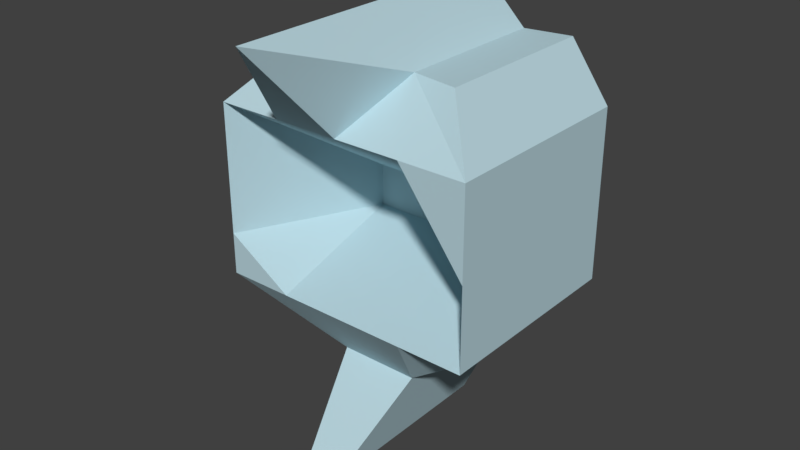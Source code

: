 # Source: EB106.blend  (saved by Blender 2.78.0; exported with 4.5.12 LTS)
import bpy
from mathutils import Matrix  # noqa: F401  (used for matrix-valued properties, if any)

bpy.ops.wm.read_factory_settings(use_empty=True)
scene = bpy.context.scene
scene.name = 'Scene'

# ---- collections
col_collection_1 = bpy.data.collections.new('Collection 1'); scene.collection.children.link(col_collection_1)

# ---- materials (node trees are filled in below, after node groups)
mat_material = bpy.data.materials.new('Material')
mat_material.alpha_threshold = 0.0
mat_material.use_transparent_shadow = False
mat_material.diffuse_color = (0.4825, 0.6617, 0.723, 1.0)
mat_material.roughness = 0.5
mat_material.line_color = (0.0, 0.0, 0.0, 1.0)

# ---- material node trees

# ---- world
world_world = bpy.data.worlds.new('World'); scene.world = world_world
world_world.color = (0.05088, 0.05088, 0.05088)
world_world.use_sun_shadow = False
world_world.sun_shadow_jitter_overblur = 0.0
world_world.cycles.sampling_method = 'MANUAL'

# ---- meshes
me_cube = bpy.data.meshes.new('Cube')
me_cube.from_pydata([(0.6228, 0.6228, -1.0), (0.6228, -0.6228, -1.0), (-0.6228, -0.6228, -1.0), (-0.6228, 0.6228, -1.0), (0.6458, 0.6458, 1.0), (0.6458, -0.6458, 1.0), (-0.6458, -0.6458, 1.0), (-0.6458, 0.6458, 1.0), (0.3036, 0.6073, -1.224), (1.376e-07, 0.6073, -1.224), (-0.3036, 0.6073, -1.224), (0.3036, -0.6073, -1.224), (-7.237e-09, -0.6073, -1.224), (-0.3036, -0.6073, -1.224), (0.2939, 0.5879, 1.0), (3.872e-08, 0.4846, 1.391), (-0.2939, 0.5879, 1.0), (0.2939, -0.5879, 1.0), (-3.367e-07, -1.744, 1.391), (-0.2939, -0.5879, 1.0), (1.0, 0.5534, -0.05), (1.0, 0.5534, 0.6167), (1.0, -1.0, -0.05), (1.0, -1.0, 0.6167), (-1.0, -1.0, -0.05), (-1.0, -1.0, 0.6167), (-1.0, 0.5534, -0.05), (-1.0, 0.5534, 0.6167), (0.5, 1.0, -0.05), (0.5, 1.0, 0.6167), (2.071e-07, 1.0, -0.05), (2.27e-07, 1.0, 0.6167), (-0.5, 1.0, -0.05), (-0.5, 1.0, 0.6167), (0.5, -1.0, 0.6167), (0.5, 0.03252, -0.05), (-4.45e-07, -1.0, 0.6167), (-2.861e-07, 0.03252, -0.05), (-0.5, -1.0, 0.6167), (-0.5, 0.03252, -0.05), (0.5, 0.03252, -0.3667), (0.5, -1.0, -0.6833), (-2.106e-07, 0.03252, -0.3667), (-1.351e-07, -1.0, -0.6833), (-0.5, 0.03252, -0.3667), (-0.5, -1.0, -0.6833), (1.0, 0.5534, -0.6833), (1.0, 0.5534, -0.3667), (1.0, -1.0, -0.6833), (1.0, -1.0, -0.3667), (-1.0, -1.0, -0.6833), (-1.0, -1.0, -0.3667), (-1.0, 0.5534, -0.6833), (-1.0, 0.5534, -0.3667), (0.5, 1.0, -0.6833), (0.5, 1.0, -0.3667), (1.883e-07, 1.0, -0.6833), (1.977e-07, 1.0, -0.3667), (-0.5, 1.0, -0.6833), (-0.5, 1.0, -0.3667), (0.5, 0.5002, -0.05), (0.5, 0.5002, 0.6167), (-3.129e-08, 0.5002, -0.05), (-1.142e-08, 0.5002, 0.6167), (-9.09e-08, 0.5, -0.05), (-7.103e-08, 0.5, 0.6167), (-0.5, 0.5, -0.05), (-0.5, 0.5, 0.6167), (0.1244, 1.0, -0.05), (0.1244, 1.0, 0.6167), (0.1244, 0.5, -0.05), (0.1244, 0.5, 0.6167), (-0.1, 1.0, -0.05), (-0.1, 1.0, 0.6167), (-0.1, 0.5002, -0.05), (-0.1, 0.5002, 0.6167), (-0.1285, 0.257, -1.832), (4.799e-08, -1.257, -1.832), (-0.1285, -1.257, -1.832), (0.1285, 0.257, -1.832), (1.093e-07, 0.257, -1.832), (0.1285, -1.257, -1.832)], [], [(10, 13, 2, 3), (16, 7, 6, 19), (21, 4, 5, 23), (38, 19, 6, 25), (25, 6, 7, 27), (58, 10, 3, 52), (46, 0, 8, 54), (54, 8, 9, 56), (56, 9, 10, 58), (23, 5, 17, 34), (34, 17, 18, 36), (36, 18, 19, 38), (4, 14, 17, 5), (14, 15, 18, 17), (15, 16, 19, 18), (0, 1, 11, 8), (11, 12, 77, 81), (10, 9, 80, 76), (42, 37, 39, 44), (37, 36, 38, 39), (40, 35, 37, 42), (35, 34, 36, 37), (49, 22, 35, 40), (22, 23, 34, 35), (15, 31, 33, 16), (33, 31, 65, 67), (14, 29, 31, 15), (63, 62, 74, 75), (4, 21, 29, 14), (21, 20, 28, 29), (16, 33, 27, 7), (33, 32, 26, 27), (51, 24, 26, 53), (24, 25, 27, 26), (44, 39, 24, 51), (39, 38, 25, 24), (47, 20, 22, 49), (20, 21, 23, 22), (0, 46, 48, 1), (46, 47, 49, 48), (13, 45, 50, 2), (45, 44, 51, 50), (2, 50, 52, 3), (50, 51, 53, 52), (1, 48, 41, 11), (48, 49, 40, 41), (11, 41, 43, 12), (41, 40, 42, 43), (12, 43, 45, 13), (43, 42, 44, 45), (30, 57, 59, 32), (57, 56, 58, 59), (28, 55, 57, 30), (55, 54, 56, 57), (20, 47, 55, 28), (47, 46, 54, 55), (32, 59, 53, 26), (59, 58, 52, 53), (61, 60, 62, 63), (29, 28, 60, 61), (28, 30, 62, 60), (31, 29, 61, 63), (65, 64, 66, 67), (32, 33, 67, 66), (65, 31, 69, 71), (30, 32, 66, 64), (69, 68, 70, 71), (31, 30, 68, 69), (64, 65, 71, 70), (30, 64, 70, 68), (72, 73, 75, 74), (30, 31, 73, 72), (31, 63, 75, 73), (62, 30, 72, 74), (80, 77, 78, 76), (9, 12, 77, 80), (12, 13, 78, 77), (13, 10, 76, 78), (79, 81, 77, 80), (9, 8, 79, 80), (8, 11, 81, 79)])
me_cube.materials.append(mat_material)
me_cube.use_remesh_preserve_volume = False
me_cube.use_remesh_preserve_attributes = False
me_cube.use_mirror_vertex_groups = False
me_cube.update()

# ---- objects
ob_cube = bpy.data.objects.new('Cube', me_cube)

# ---- transforms, parenting, visibility, modifiers, constraints
ob_cube.location = (0.0, 0.0, 3.11)
ob_cube.lock_rotations_4d = False
ob_cube.empty_display_type = 'ARROWS'
ob_cube.lineart.crease_threshold = 0.0

# ---- collection membership
col_collection_1.objects.link(ob_cube)

# ---- scene / render settings (as saved in the file)
scene.frame_start = 1; scene.frame_end = 250; scene.frame_set(1)
scene.render.engine = 'BLENDER_EEVEE_NEXT'
scene.render.resolution_percentage = 50
scene.render.dither_intensity = 0.0
scene.cycles.use_denoising = False
scene.cycles.samples = 128
scene.cycles.sampling_pattern = 'TABULATED_SOBOL'
scene.cycles.light_sampling_threshold = 0.0
scene.cycles.use_adaptive_sampling = False
scene.cycles.use_light_tree = False
scene.cycles.blur_glossy = 0.0
scene.cycles.sample_clamp_indirect = 0.0
scene.view_settings.view_transform = 'Standard'
bpy.context.view_layer.update()

# ---- added for rendering (the .blend has no active camera and no usable light): camera, sun
cam_auto = bpy.data.cameras.new('AutoCamera')
cam_auto.lens = 50.0
cam_auto.sensor_width = 36.0
cam_auto.clip_end = 1000.0
ob_auto_camera = bpy.data.objects.new('AutoCamera', cam_auto)
scene.collection.objects.link(ob_auto_camera)
ob_auto_camera.location = (4.33138, -5.56987, 6.355)
ob_auto_camera.rotation_euler = (1.09748, -7.21219e-08, 0.694738)
scene.camera = ob_auto_camera
light_auto_sun = bpy.data.lights.new('AutoSun', 'SUN')
light_auto_sun.energy = 3.0
light_auto_sun.angle = 0.0523599
ob_auto_sun = bpy.data.objects.new('AutoSun', light_auto_sun)
scene.collection.objects.link(ob_auto_sun)
ob_auto_sun.rotation_euler = (0.872665, 0.174533, 0.523599)
bpy.context.view_layer.update()
